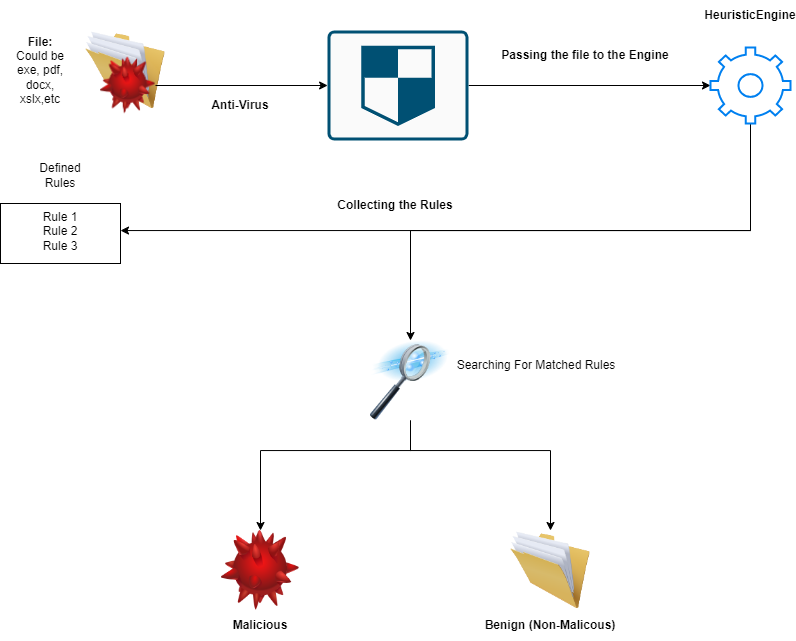

The diagram above was exported from draw.io. Its source (the exported page's mxGraphModel, read from the mxfile embedded in the PNG):
<mxGraphModel dx="1160" dy="911" grid="1" gridSize="10" guides="1" tooltips="1" connect="1" arrows="1" fold="1" page="1" pageScale="1" pageWidth="850" pageHeight="1100" math="0" shadow="0">
  <root>
    <mxCell id="0" />
    <mxCell id="1" parent="0" />
    <mxCell id="SLamE168PLO4XhzPL6My-179" value="" style="image;html=1;image=img/lib/clip_art/general/Full_Folder_128x128.png" vertex="1" parent="1">
      <mxGeometry x="115" y="120" width="80" height="80" as="geometry" />
    </mxCell>
    <mxCell id="SLamE168PLO4XhzPL6My-191" value="" style="edgeStyle=orthogonalEdgeStyle;rounded=0;orthogonalLoop=1;jettySize=auto;html=1;" edge="1" parent="1" source="SLamE168PLO4XhzPL6My-180" target="SLamE168PLO4XhzPL6My-188">
      <mxGeometry relative="1" as="geometry" />
    </mxCell>
    <mxCell id="SLamE168PLO4XhzPL6My-180" value="" style="image;html=1;image=img/lib/clip_art/computers/Virus_128x128.png" vertex="1" parent="1">
      <mxGeometry x="130" y="140" width="55" height="70" as="geometry" />
    </mxCell>
    <mxCell id="SLamE168PLO4XhzPL6My-184" value="&lt;b&gt;File:&lt;br&gt;&lt;/b&gt;Could be exe, pdf, docx, xslx,etc" style="text;html=1;strokeColor=none;fillColor=none;align=center;verticalAlign=middle;whiteSpace=wrap;rounded=0;" vertex="1" parent="1">
      <mxGeometry x="40" y="145" width="60" height="30" as="geometry" />
    </mxCell>
    <mxCell id="SLamE168PLO4XhzPL6My-185" value="Rule 1&lt;br&gt;Rule 2&lt;br&gt;Rule 3" style="whiteSpace=wrap;html=1;verticalAlign=top;labelBackgroundColor=default;" vertex="1" parent="1">
      <mxGeometry x="30" y="293" width="120" height="60" as="geometry" />
    </mxCell>
    <mxCell id="SLamE168PLO4XhzPL6My-187" value="Defined Rules" style="text;html=1;strokeColor=none;fillColor=none;align=center;verticalAlign=middle;whiteSpace=wrap;rounded=0;" vertex="1" parent="1">
      <mxGeometry x="60" y="250" width="60" height="30" as="geometry" />
    </mxCell>
    <mxCell id="SLamE168PLO4XhzPL6My-193" value="" style="edgeStyle=orthogonalEdgeStyle;rounded=0;orthogonalLoop=1;jettySize=auto;html=1;" edge="1" parent="1" source="SLamE168PLO4XhzPL6My-188" target="SLamE168PLO4XhzPL6My-190">
      <mxGeometry relative="1" as="geometry" />
    </mxCell>
    <mxCell id="SLamE168PLO4XhzPL6My-188" value="" style="sketch=0;points=[[0.015,0.015,0],[0.985,0.015,0],[0.985,0.985,0],[0.015,0.985,0],[0.25,0,0],[0.5,0,0],[0.75,0,0],[1,0.25,0],[1,0.5,0],[1,0.75,0],[0.75,1,0],[0.5,1,0],[0.25,1,0],[0,0.75,0],[0,0.5,0],[0,0.25,0]];verticalLabelPosition=bottom;html=1;verticalAlign=top;aspect=fixed;align=center;pointerEvents=1;shape=mxgraph.cisco19.rect;prIcon=shield;fillColor=#FAFAFA;strokeColor=#005073;" vertex="1" parent="1">
      <mxGeometry x="357.1" y="120" width="140.8" height="110" as="geometry" />
    </mxCell>
    <mxCell id="SLamE168PLO4XhzPL6My-198" style="edgeStyle=orthogonalEdgeStyle;rounded=0;orthogonalLoop=1;jettySize=auto;html=1;" edge="1" parent="1" source="SLamE168PLO4XhzPL6My-190">
      <mxGeometry relative="1" as="geometry">
        <mxPoint x="150" y="320.0526315789475" as="targetPoint" />
        <Array as="points">
          <mxPoint x="780" y="320" />
        </Array>
      </mxGeometry>
    </mxCell>
    <mxCell id="SLamE168PLO4XhzPL6My-202" style="edgeStyle=orthogonalEdgeStyle;rounded=0;orthogonalLoop=1;jettySize=auto;html=1;" edge="1" parent="1" source="SLamE168PLO4XhzPL6My-190" target="SLamE168PLO4XhzPL6My-201">
      <mxGeometry relative="1" as="geometry">
        <Array as="points">
          <mxPoint x="780" y="320" />
          <mxPoint x="440" y="320" />
        </Array>
      </mxGeometry>
    </mxCell>
    <mxCell id="SLamE168PLO4XhzPL6My-190" value="" style="html=1;verticalLabelPosition=bottom;align=center;labelBackgroundColor=#ffffff;verticalAlign=top;strokeWidth=2;strokeColor=#0080F0;shadow=0;dashed=0;shape=mxgraph.ios7.icons.settings;" vertex="1" parent="1">
      <mxGeometry x="740" y="137" width="80" height="76" as="geometry" />
    </mxCell>
    <mxCell id="SLamE168PLO4XhzPL6My-192" value="&lt;b&gt;Anti-Virus&lt;/b&gt;" style="text;html=1;strokeColor=none;fillColor=none;align=center;verticalAlign=middle;whiteSpace=wrap;rounded=0;" vertex="1" parent="1">
      <mxGeometry x="240" y="180" width="60" height="30" as="geometry" />
    </mxCell>
    <mxCell id="SLamE168PLO4XhzPL6My-194" value="HeuristicEngine" style="text;html=1;strokeColor=none;fillColor=none;align=center;verticalAlign=middle;whiteSpace=wrap;rounded=0;fontStyle=1" vertex="1" parent="1">
      <mxGeometry x="750" y="90" width="60" height="30" as="geometry" />
    </mxCell>
    <mxCell id="SLamE168PLO4XhzPL6My-195" value="Passing the file to the Engine" style="text;html=1;strokeColor=none;fillColor=none;align=center;verticalAlign=middle;whiteSpace=wrap;rounded=0;fontStyle=1" vertex="1" parent="1">
      <mxGeometry x="510" y="130" width="210" height="30" as="geometry" />
    </mxCell>
    <mxCell id="SLamE168PLO4XhzPL6My-200" value="Collecting the Rules" style="text;html=1;strokeColor=none;fillColor=none;align=center;verticalAlign=middle;whiteSpace=wrap;rounded=0;fontStyle=1" vertex="1" parent="1">
      <mxGeometry x="345" y="280" width="160" height="30" as="geometry" />
    </mxCell>
    <mxCell id="SLamE168PLO4XhzPL6My-206" style="edgeStyle=orthogonalEdgeStyle;rounded=0;orthogonalLoop=1;jettySize=auto;html=1;" edge="1" parent="1" source="SLamE168PLO4XhzPL6My-201" target="SLamE168PLO4XhzPL6My-204">
      <mxGeometry relative="1" as="geometry">
        <Array as="points">
          <mxPoint x="440" y="540" />
          <mxPoint x="290" y="540" />
        </Array>
      </mxGeometry>
    </mxCell>
    <mxCell id="SLamE168PLO4XhzPL6My-207" style="edgeStyle=orthogonalEdgeStyle;rounded=0;orthogonalLoop=1;jettySize=auto;html=1;" edge="1" parent="1" source="SLamE168PLO4XhzPL6My-201" target="SLamE168PLO4XhzPL6My-205">
      <mxGeometry relative="1" as="geometry">
        <Array as="points">
          <mxPoint x="440" y="540" />
          <mxPoint x="580" y="540" />
        </Array>
      </mxGeometry>
    </mxCell>
    <mxCell id="SLamE168PLO4XhzPL6My-201" value="" style="image;html=1;image=img/lib/clip_art/computers/Data_Filtering_128x128.png" vertex="1" parent="1">
      <mxGeometry x="400" y="430" width="80" height="80" as="geometry" />
    </mxCell>
    <mxCell id="SLamE168PLO4XhzPL6My-203" value="Searching For Matched Rules" style="text;html=1;strokeColor=none;fillColor=none;align=center;verticalAlign=middle;whiteSpace=wrap;rounded=0;" vertex="1" parent="1">
      <mxGeometry x="430" y="440" width="272" height="30" as="geometry" />
    </mxCell>
    <mxCell id="SLamE168PLO4XhzPL6My-204" value="" style="image;html=1;image=img/lib/clip_art/computers/Virus_128x128.png" vertex="1" parent="1">
      <mxGeometry x="250" y="620" width="80" height="80" as="geometry" />
    </mxCell>
    <mxCell id="SLamE168PLO4XhzPL6My-205" value="" style="image;html=1;image=img/lib/clip_art/general/Full_Folder_128x128.png" vertex="1" parent="1">
      <mxGeometry x="540" y="620" width="80" height="80" as="geometry" />
    </mxCell>
    <mxCell id="SLamE168PLO4XhzPL6My-208" value="Malicious" style="text;html=1;strokeColor=none;fillColor=none;align=center;verticalAlign=middle;whiteSpace=wrap;rounded=0;fontStyle=1" vertex="1" parent="1">
      <mxGeometry x="260" y="700" width="60" height="30" as="geometry" />
    </mxCell>
    <mxCell id="SLamE168PLO4XhzPL6My-209" value="Benign (Non-Malicous)" style="text;html=1;strokeColor=none;fillColor=none;align=center;verticalAlign=middle;whiteSpace=wrap;rounded=0;fontStyle=1" vertex="1" parent="1">
      <mxGeometry x="480" y="700" width="200" height="30" as="geometry" />
    </mxCell>
  </root>
</mxGraphModel>